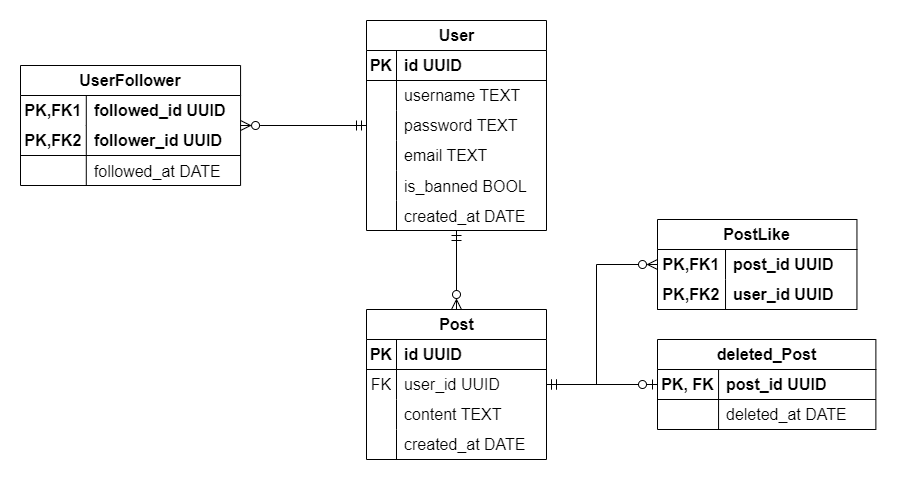

The diagram above was exported from draw.io. Its source (the exported page's mxGraphModel, read from the mxfile embedded in the PNG):
<mxGraphModel dx="1523" dy="679" grid="0" gridSize="10" guides="1" tooltips="1" connect="1" arrows="1" fold="1" page="0" pageScale="1" pageWidth="827" pageHeight="1169" math="0" shadow="0">
  <root>
    <mxCell id="0" />
    <mxCell id="1" parent="0" />
    <mxCell id="1lNB9FpPxLW3Y9rz-01c-6" style="edgeStyle=none;curved=1;rounded=0;orthogonalLoop=1;jettySize=auto;html=1;fontSize=12;startSize=8;endSize=8;endArrow=ERzeroToMany;endFill=0;startArrow=ERmandOne;startFill=0;" edge="1" parent="1" source="BherP_jJfU6jyKCz0XUc-1" target="GiqQQ3V6Yv_eq7K5TFgp-14">
      <mxGeometry relative="1" as="geometry" />
    </mxCell>
    <mxCell id="BherP_jJfU6jyKCz0XUc-1" value="User" style="shape=table;startSize=30;container=1;collapsible=1;childLayout=tableLayout;fixedRows=1;rowLines=0;fontStyle=1;align=center;resizeLast=1;html=1;fontSize=16;" vertex="1" parent="1">
      <mxGeometry x="110" y="50" width="180" height="210" as="geometry" />
    </mxCell>
    <mxCell id="BherP_jJfU6jyKCz0XUc-2" value="" style="shape=tableRow;horizontal=0;startSize=0;swimlaneHead=0;swimlaneBody=0;fillColor=none;collapsible=0;dropTarget=0;points=[[0,0.5],[1,0.5]];portConstraint=eastwest;top=0;left=0;right=0;bottom=1;fontSize=16;" vertex="1" parent="BherP_jJfU6jyKCz0XUc-1">
      <mxGeometry y="30" width="180" height="30" as="geometry" />
    </mxCell>
    <mxCell id="BherP_jJfU6jyKCz0XUc-3" value="PK" style="shape=partialRectangle;connectable=0;fillColor=none;top=0;left=0;bottom=0;right=0;fontStyle=1;overflow=hidden;whiteSpace=wrap;html=1;fontSize=16;" vertex="1" parent="BherP_jJfU6jyKCz0XUc-2">
      <mxGeometry width="30" height="30" as="geometry">
        <mxRectangle width="30" height="30" as="alternateBounds" />
      </mxGeometry>
    </mxCell>
    <mxCell id="BherP_jJfU6jyKCz0XUc-4" value="id UUID" style="shape=partialRectangle;connectable=0;fillColor=none;top=0;left=0;bottom=0;right=0;align=left;spacingLeft=6;fontStyle=1;overflow=hidden;whiteSpace=wrap;html=1;fontSize=16;" vertex="1" parent="BherP_jJfU6jyKCz0XUc-2">
      <mxGeometry x="30" width="150" height="30" as="geometry">
        <mxRectangle width="150" height="30" as="alternateBounds" />
      </mxGeometry>
    </mxCell>
    <mxCell id="BherP_jJfU6jyKCz0XUc-5" value="" style="shape=tableRow;horizontal=0;startSize=0;swimlaneHead=0;swimlaneBody=0;fillColor=none;collapsible=0;dropTarget=0;points=[[0,0.5],[1,0.5]];portConstraint=eastwest;top=0;left=0;right=0;bottom=0;fontSize=16;" vertex="1" parent="BherP_jJfU6jyKCz0XUc-1">
      <mxGeometry y="60" width="180" height="30" as="geometry" />
    </mxCell>
    <mxCell id="BherP_jJfU6jyKCz0XUc-6" value="" style="shape=partialRectangle;connectable=0;fillColor=none;top=0;left=0;bottom=0;right=0;editable=1;overflow=hidden;whiteSpace=wrap;html=1;fontSize=16;" vertex="1" parent="BherP_jJfU6jyKCz0XUc-5">
      <mxGeometry width="30" height="30" as="geometry">
        <mxRectangle width="30" height="30" as="alternateBounds" />
      </mxGeometry>
    </mxCell>
    <mxCell id="BherP_jJfU6jyKCz0XUc-7" value="username TEXT" style="shape=partialRectangle;connectable=0;fillColor=none;top=0;left=0;bottom=0;right=0;align=left;spacingLeft=6;overflow=hidden;whiteSpace=wrap;html=1;fontSize=16;" vertex="1" parent="BherP_jJfU6jyKCz0XUc-5">
      <mxGeometry x="30" width="150" height="30" as="geometry">
        <mxRectangle width="150" height="30" as="alternateBounds" />
      </mxGeometry>
    </mxCell>
    <mxCell id="BherP_jJfU6jyKCz0XUc-8" value="" style="shape=tableRow;horizontal=0;startSize=0;swimlaneHead=0;swimlaneBody=0;fillColor=none;collapsible=0;dropTarget=0;points=[[0,0.5],[1,0.5]];portConstraint=eastwest;top=0;left=0;right=0;bottom=0;fontSize=16;" vertex="1" parent="BherP_jJfU6jyKCz0XUc-1">
      <mxGeometry y="90" width="180" height="30" as="geometry" />
    </mxCell>
    <mxCell id="BherP_jJfU6jyKCz0XUc-9" value="" style="shape=partialRectangle;connectable=0;fillColor=none;top=0;left=0;bottom=0;right=0;editable=1;overflow=hidden;whiteSpace=wrap;html=1;fontSize=16;" vertex="1" parent="BherP_jJfU6jyKCz0XUc-8">
      <mxGeometry width="30" height="30" as="geometry">
        <mxRectangle width="30" height="30" as="alternateBounds" />
      </mxGeometry>
    </mxCell>
    <mxCell id="BherP_jJfU6jyKCz0XUc-10" value="password TEXT" style="shape=partialRectangle;connectable=0;fillColor=none;top=0;left=0;bottom=0;right=0;align=left;spacingLeft=6;overflow=hidden;whiteSpace=wrap;html=1;fontSize=16;" vertex="1" parent="BherP_jJfU6jyKCz0XUc-8">
      <mxGeometry x="30" width="150" height="30" as="geometry">
        <mxRectangle width="150" height="30" as="alternateBounds" />
      </mxGeometry>
    </mxCell>
    <mxCell id="BherP_jJfU6jyKCz0XUc-11" value="" style="shape=tableRow;horizontal=0;startSize=0;swimlaneHead=0;swimlaneBody=0;fillColor=none;collapsible=0;dropTarget=0;points=[[0,0.5],[1,0.5]];portConstraint=eastwest;top=0;left=0;right=0;bottom=0;fontSize=16;" vertex="1" parent="BherP_jJfU6jyKCz0XUc-1">
      <mxGeometry y="120" width="180" height="30" as="geometry" />
    </mxCell>
    <mxCell id="BherP_jJfU6jyKCz0XUc-12" value="" style="shape=partialRectangle;connectable=0;fillColor=none;top=0;left=0;bottom=0;right=0;editable=1;overflow=hidden;whiteSpace=wrap;html=1;fontSize=16;" vertex="1" parent="BherP_jJfU6jyKCz0XUc-11">
      <mxGeometry width="30" height="30" as="geometry">
        <mxRectangle width="30" height="30" as="alternateBounds" />
      </mxGeometry>
    </mxCell>
    <mxCell id="BherP_jJfU6jyKCz0XUc-13" value="email TEXT" style="shape=partialRectangle;connectable=0;fillColor=none;top=0;left=0;bottom=0;right=0;align=left;spacingLeft=6;overflow=hidden;whiteSpace=wrap;html=1;fontSize=16;" vertex="1" parent="BherP_jJfU6jyKCz0XUc-11">
      <mxGeometry x="30" width="150" height="30" as="geometry">
        <mxRectangle width="150" height="30" as="alternateBounds" />
      </mxGeometry>
    </mxCell>
    <mxCell id="1lNB9FpPxLW3Y9rz-01c-7" value="" style="shape=tableRow;horizontal=0;startSize=0;swimlaneHead=0;swimlaneBody=0;fillColor=none;collapsible=0;dropTarget=0;points=[[0,0.5],[1,0.5]];portConstraint=eastwest;top=0;left=0;right=0;bottom=0;fontSize=16;" vertex="1" parent="BherP_jJfU6jyKCz0XUc-1">
      <mxGeometry y="150" width="180" height="30" as="geometry" />
    </mxCell>
    <mxCell id="1lNB9FpPxLW3Y9rz-01c-8" value="" style="shape=partialRectangle;connectable=0;fillColor=none;top=0;left=0;bottom=0;right=0;editable=1;overflow=hidden;fontSize=16;" vertex="1" parent="1lNB9FpPxLW3Y9rz-01c-7">
      <mxGeometry width="30" height="30" as="geometry">
        <mxRectangle width="30" height="30" as="alternateBounds" />
      </mxGeometry>
    </mxCell>
    <mxCell id="1lNB9FpPxLW3Y9rz-01c-9" value="is_banned BOOL" style="shape=partialRectangle;connectable=0;fillColor=none;top=0;left=0;bottom=0;right=0;align=left;spacingLeft=6;overflow=hidden;fontSize=16;" vertex="1" parent="1lNB9FpPxLW3Y9rz-01c-7">
      <mxGeometry x="30" width="150" height="30" as="geometry">
        <mxRectangle width="150" height="30" as="alternateBounds" />
      </mxGeometry>
    </mxCell>
    <mxCell id="1lNB9FpPxLW3Y9rz-01c-10" value="" style="shape=tableRow;horizontal=0;startSize=0;swimlaneHead=0;swimlaneBody=0;fillColor=none;collapsible=0;dropTarget=0;points=[[0,0.5],[1,0.5]];portConstraint=eastwest;top=0;left=0;right=0;bottom=0;fontSize=16;" vertex="1" parent="BherP_jJfU6jyKCz0XUc-1">
      <mxGeometry y="180" width="180" height="30" as="geometry" />
    </mxCell>
    <mxCell id="1lNB9FpPxLW3Y9rz-01c-11" value="" style="shape=partialRectangle;connectable=0;fillColor=none;top=0;left=0;bottom=0;right=0;editable=1;overflow=hidden;fontSize=16;" vertex="1" parent="1lNB9FpPxLW3Y9rz-01c-10">
      <mxGeometry width="30" height="30" as="geometry">
        <mxRectangle width="30" height="30" as="alternateBounds" />
      </mxGeometry>
    </mxCell>
    <mxCell id="1lNB9FpPxLW3Y9rz-01c-12" value="created_at DATE" style="shape=partialRectangle;connectable=0;fillColor=none;top=0;left=0;bottom=0;right=0;align=left;spacingLeft=6;overflow=hidden;fontSize=16;" vertex="1" parent="1lNB9FpPxLW3Y9rz-01c-10">
      <mxGeometry x="30" width="150" height="30" as="geometry">
        <mxRectangle width="150" height="30" as="alternateBounds" />
      </mxGeometry>
    </mxCell>
    <mxCell id="1lNB9FpPxLW3Y9rz-01c-1" style="edgeStyle=none;curved=1;rounded=0;orthogonalLoop=1;jettySize=auto;html=1;fontSize=12;startSize=8;endSize=8;endArrow=ERmandOne;endFill=0;startArrow=ERzeroToMany;startFill=0;" edge="1" parent="1" source="BherP_jJfU6jyKCz0XUc-14" target="BherP_jJfU6jyKCz0XUc-1">
      <mxGeometry relative="1" as="geometry" />
    </mxCell>
    <mxCell id="1lNB9FpPxLW3Y9rz-01c-42" style="edgeStyle=none;curved=1;rounded=0;orthogonalLoop=1;jettySize=auto;html=1;fontSize=12;startSize=8;endSize=8;startArrow=ERmandOne;startFill=0;endArrow=ERzeroToOne;endFill=0;" edge="1" parent="1" source="BherP_jJfU6jyKCz0XUc-14" target="1lNB9FpPxLW3Y9rz-01c-19">
      <mxGeometry relative="1" as="geometry" />
    </mxCell>
    <mxCell id="BherP_jJfU6jyKCz0XUc-14" value="Post" style="shape=table;startSize=30;container=1;collapsible=1;childLayout=tableLayout;fixedRows=1;rowLines=0;fontStyle=1;align=center;resizeLast=1;html=1;fontSize=16;" vertex="1" parent="1">
      <mxGeometry x="110" y="339" width="180" height="150" as="geometry" />
    </mxCell>
    <mxCell id="BherP_jJfU6jyKCz0XUc-15" value="" style="shape=tableRow;horizontal=0;startSize=0;swimlaneHead=0;swimlaneBody=0;fillColor=none;collapsible=0;dropTarget=0;points=[[0,0.5],[1,0.5]];portConstraint=eastwest;top=0;left=0;right=0;bottom=1;fontSize=16;" vertex="1" parent="BherP_jJfU6jyKCz0XUc-14">
      <mxGeometry y="30" width="180" height="30" as="geometry" />
    </mxCell>
    <mxCell id="BherP_jJfU6jyKCz0XUc-16" value="PK" style="shape=partialRectangle;connectable=0;fillColor=none;top=0;left=0;bottom=0;right=0;fontStyle=1;overflow=hidden;whiteSpace=wrap;html=1;fontSize=16;" vertex="1" parent="BherP_jJfU6jyKCz0XUc-15">
      <mxGeometry width="30" height="30" as="geometry">
        <mxRectangle width="30" height="30" as="alternateBounds" />
      </mxGeometry>
    </mxCell>
    <mxCell id="BherP_jJfU6jyKCz0XUc-17" value="id UUID" style="shape=partialRectangle;connectable=0;fillColor=none;top=0;left=0;bottom=0;right=0;align=left;spacingLeft=6;fontStyle=1;overflow=hidden;whiteSpace=wrap;html=1;fontSize=16;" vertex="1" parent="BherP_jJfU6jyKCz0XUc-15">
      <mxGeometry x="30" width="150" height="30" as="geometry">
        <mxRectangle width="150" height="30" as="alternateBounds" />
      </mxGeometry>
    </mxCell>
    <mxCell id="BherP_jJfU6jyKCz0XUc-24" value="" style="shape=tableRow;horizontal=0;startSize=0;swimlaneHead=0;swimlaneBody=0;fillColor=none;collapsible=0;dropTarget=0;points=[[0,0.5],[1,0.5]];portConstraint=eastwest;top=0;left=0;right=0;bottom=0;fontSize=16;" vertex="1" parent="BherP_jJfU6jyKCz0XUc-14">
      <mxGeometry y="60" width="180" height="30" as="geometry" />
    </mxCell>
    <mxCell id="BherP_jJfU6jyKCz0XUc-25" value="FK" style="shape=partialRectangle;connectable=0;fillColor=none;top=0;left=0;bottom=0;right=0;editable=1;overflow=hidden;whiteSpace=wrap;html=1;fontSize=16;" vertex="1" parent="BherP_jJfU6jyKCz0XUc-24">
      <mxGeometry width="30" height="30" as="geometry">
        <mxRectangle width="30" height="30" as="alternateBounds" />
      </mxGeometry>
    </mxCell>
    <mxCell id="BherP_jJfU6jyKCz0XUc-26" value="user_id UUID" style="shape=partialRectangle;connectable=0;fillColor=none;top=0;left=0;bottom=0;right=0;align=left;spacingLeft=6;overflow=hidden;whiteSpace=wrap;html=1;fontSize=16;" vertex="1" parent="BherP_jJfU6jyKCz0XUc-24">
      <mxGeometry x="30" width="150" height="30" as="geometry">
        <mxRectangle width="150" height="30" as="alternateBounds" />
      </mxGeometry>
    </mxCell>
    <mxCell id="BherP_jJfU6jyKCz0XUc-18" value="" style="shape=tableRow;horizontal=0;startSize=0;swimlaneHead=0;swimlaneBody=0;fillColor=none;collapsible=0;dropTarget=0;points=[[0,0.5],[1,0.5]];portConstraint=eastwest;top=0;left=0;right=0;bottom=0;fontSize=16;" vertex="1" parent="BherP_jJfU6jyKCz0XUc-14">
      <mxGeometry y="90" width="180" height="30" as="geometry" />
    </mxCell>
    <mxCell id="BherP_jJfU6jyKCz0XUc-19" value="" style="shape=partialRectangle;connectable=0;fillColor=none;top=0;left=0;bottom=0;right=0;editable=1;overflow=hidden;whiteSpace=wrap;html=1;fontSize=16;" vertex="1" parent="BherP_jJfU6jyKCz0XUc-18">
      <mxGeometry width="30" height="30" as="geometry">
        <mxRectangle width="30" height="30" as="alternateBounds" />
      </mxGeometry>
    </mxCell>
    <mxCell id="BherP_jJfU6jyKCz0XUc-20" value="content TEXT" style="shape=partialRectangle;connectable=0;fillColor=none;top=0;left=0;bottom=0;right=0;align=left;spacingLeft=6;overflow=hidden;whiteSpace=wrap;html=1;fontSize=16;" vertex="1" parent="BherP_jJfU6jyKCz0XUc-18">
      <mxGeometry x="30" width="150" height="30" as="geometry">
        <mxRectangle width="150" height="30" as="alternateBounds" />
      </mxGeometry>
    </mxCell>
    <mxCell id="BherP_jJfU6jyKCz0XUc-21" value="" style="shape=tableRow;horizontal=0;startSize=0;swimlaneHead=0;swimlaneBody=0;fillColor=none;collapsible=0;dropTarget=0;points=[[0,0.5],[1,0.5]];portConstraint=eastwest;top=0;left=0;right=0;bottom=0;fontSize=16;" vertex="1" parent="BherP_jJfU6jyKCz0XUc-14">
      <mxGeometry y="120" width="180" height="30" as="geometry" />
    </mxCell>
    <mxCell id="BherP_jJfU6jyKCz0XUc-22" value="" style="shape=partialRectangle;connectable=0;fillColor=none;top=0;left=0;bottom=0;right=0;editable=1;overflow=hidden;whiteSpace=wrap;html=1;fontSize=16;" vertex="1" parent="BherP_jJfU6jyKCz0XUc-21">
      <mxGeometry width="30" height="30" as="geometry">
        <mxRectangle width="30" height="30" as="alternateBounds" />
      </mxGeometry>
    </mxCell>
    <mxCell id="BherP_jJfU6jyKCz0XUc-23" value="created_at DATE" style="shape=partialRectangle;connectable=0;fillColor=none;top=0;left=0;bottom=0;right=0;align=left;spacingLeft=6;overflow=hidden;whiteSpace=wrap;html=1;fontSize=16;" vertex="1" parent="BherP_jJfU6jyKCz0XUc-21">
      <mxGeometry x="30" width="150" height="30" as="geometry">
        <mxRectangle width="150" height="30" as="alternateBounds" />
      </mxGeometry>
    </mxCell>
    <mxCell id="GiqQQ3V6Yv_eq7K5TFgp-14" value="UserFollower" style="shape=table;startSize=30;container=1;collapsible=1;childLayout=tableLayout;fixedRows=1;rowLines=0;fontStyle=1;align=center;resizeLast=1;html=1;whiteSpace=wrap;fontSize=16;" vertex="1" parent="1">
      <mxGeometry x="-236" y="95" width="220.07142857142873" height="120" as="geometry" />
    </mxCell>
    <mxCell id="GiqQQ3V6Yv_eq7K5TFgp-15" value="" style="shape=tableRow;horizontal=0;startSize=0;swimlaneHead=0;swimlaneBody=0;fillColor=none;collapsible=0;dropTarget=0;points=[[0,0.5],[1,0.5]];portConstraint=eastwest;top=0;left=0;right=0;bottom=0;html=1;fontSize=16;" vertex="1" parent="GiqQQ3V6Yv_eq7K5TFgp-14">
      <mxGeometry y="30" width="220.07142857142873" height="30" as="geometry" />
    </mxCell>
    <mxCell id="GiqQQ3V6Yv_eq7K5TFgp-16" value="PK,FK1" style="shape=partialRectangle;connectable=0;fillColor=none;top=0;left=0;bottom=0;right=0;fontStyle=1;overflow=hidden;html=1;whiteSpace=wrap;fontSize=16;" vertex="1" parent="GiqQQ3V6Yv_eq7K5TFgp-15">
      <mxGeometry width="65.78571428571448" height="30" as="geometry">
        <mxRectangle width="65.78571428571448" height="30" as="alternateBounds" />
      </mxGeometry>
    </mxCell>
    <mxCell id="GiqQQ3V6Yv_eq7K5TFgp-17" value="followed_id UUID" style="shape=partialRectangle;connectable=0;fillColor=none;top=0;left=0;bottom=0;right=0;align=left;spacingLeft=6;fontStyle=1;overflow=hidden;html=1;whiteSpace=wrap;fontSize=16;" vertex="1" parent="GiqQQ3V6Yv_eq7K5TFgp-15">
      <mxGeometry x="65.78571428571448" width="154.28571428571425" height="30" as="geometry">
        <mxRectangle width="154.28571428571425" height="30" as="alternateBounds" />
      </mxGeometry>
    </mxCell>
    <mxCell id="GiqQQ3V6Yv_eq7K5TFgp-18" value="" style="shape=tableRow;horizontal=0;startSize=0;swimlaneHead=0;swimlaneBody=0;fillColor=none;collapsible=0;dropTarget=0;points=[[0,0.5],[1,0.5]];portConstraint=eastwest;top=0;left=0;right=0;bottom=1;html=1;fontSize=16;" vertex="1" parent="GiqQQ3V6Yv_eq7K5TFgp-14">
      <mxGeometry y="60" width="220.07142857142873" height="30" as="geometry" />
    </mxCell>
    <mxCell id="GiqQQ3V6Yv_eq7K5TFgp-19" value="PK,FK2" style="shape=partialRectangle;connectable=0;fillColor=none;top=0;left=0;bottom=0;right=0;fontStyle=1;overflow=hidden;html=1;whiteSpace=wrap;fontSize=16;" vertex="1" parent="GiqQQ3V6Yv_eq7K5TFgp-18">
      <mxGeometry width="65.78571428571448" height="30" as="geometry">
        <mxRectangle width="65.78571428571448" height="30" as="alternateBounds" />
      </mxGeometry>
    </mxCell>
    <mxCell id="GiqQQ3V6Yv_eq7K5TFgp-20" value="follower_id UUID" style="shape=partialRectangle;connectable=0;fillColor=none;top=0;left=0;bottom=0;right=0;align=left;spacingLeft=6;fontStyle=1;overflow=hidden;html=1;whiteSpace=wrap;fontSize=16;" vertex="1" parent="GiqQQ3V6Yv_eq7K5TFgp-18">
      <mxGeometry x="65.78571428571448" width="154.28571428571425" height="30" as="geometry">
        <mxRectangle width="154.28571428571425" height="30" as="alternateBounds" />
      </mxGeometry>
    </mxCell>
    <mxCell id="1lNB9FpPxLW3Y9rz-01c-13" value="" style="shape=tableRow;horizontal=0;startSize=0;swimlaneHead=0;swimlaneBody=0;fillColor=none;collapsible=0;dropTarget=0;points=[[0,0.5],[1,0.5]];portConstraint=eastwest;top=0;left=0;right=0;bottom=0;fontSize=16;" vertex="1" parent="GiqQQ3V6Yv_eq7K5TFgp-14">
      <mxGeometry y="90" width="220.07142857142873" height="30" as="geometry" />
    </mxCell>
    <mxCell id="1lNB9FpPxLW3Y9rz-01c-14" value="" style="shape=partialRectangle;connectable=0;fillColor=none;top=0;left=0;bottom=0;right=0;editable=1;overflow=hidden;fontSize=16;" vertex="1" parent="1lNB9FpPxLW3Y9rz-01c-13">
      <mxGeometry width="65.78571428571448" height="30" as="geometry">
        <mxRectangle width="65.78571428571448" height="30" as="alternateBounds" />
      </mxGeometry>
    </mxCell>
    <mxCell id="1lNB9FpPxLW3Y9rz-01c-15" value="followed_at DATE" style="shape=partialRectangle;connectable=0;fillColor=none;top=0;left=0;bottom=0;right=0;align=left;spacingLeft=6;overflow=hidden;fontSize=16;" vertex="1" parent="1lNB9FpPxLW3Y9rz-01c-13">
      <mxGeometry x="65.78571428571448" width="154.28571428571425" height="30" as="geometry">
        <mxRectangle width="154.28571428571425" height="30" as="alternateBounds" />
      </mxGeometry>
    </mxCell>
    <mxCell id="1lNB9FpPxLW3Y9rz-01c-5" style="edgeStyle=none;curved=0;rounded=0;orthogonalLoop=1;jettySize=auto;html=1;fontSize=12;startSize=8;endSize=8;endArrow=ERmandOne;endFill=0;startArrow=ERzeroToMany;startFill=0;entryX=1;entryY=0.5;entryDx=0;entryDy=0;" edge="1" parent="1" source="GiqQQ3V6Yv_eq7K5TFgp-27" target="BherP_jJfU6jyKCz0XUc-24">
      <mxGeometry relative="1" as="geometry">
        <Array as="points">
          <mxPoint x="340" y="294" />
          <mxPoint x="340" y="414" />
        </Array>
      </mxGeometry>
    </mxCell>
    <mxCell id="GiqQQ3V6Yv_eq7K5TFgp-27" value="PostLike" style="shape=table;startSize=30;container=1;collapsible=1;childLayout=tableLayout;fixedRows=1;rowLines=0;fontStyle=1;align=center;resizeLast=1;html=1;whiteSpace=wrap;fontSize=16;" vertex="1" parent="1">
      <mxGeometry x="401" y="249" width="199.45241001674117" height="90" as="geometry" />
    </mxCell>
    <mxCell id="GiqQQ3V6Yv_eq7K5TFgp-28" value="" style="shape=tableRow;horizontal=0;startSize=0;swimlaneHead=0;swimlaneBody=0;fillColor=none;collapsible=0;dropTarget=0;points=[[0,0.5],[1,0.5]];portConstraint=eastwest;top=0;left=0;right=0;bottom=0;html=1;fontSize=16;" vertex="1" parent="GiqQQ3V6Yv_eq7K5TFgp-27">
      <mxGeometry y="30" width="199.45241001674117" height="30" as="geometry" />
    </mxCell>
    <mxCell id="GiqQQ3V6Yv_eq7K5TFgp-29" value="PK,FK1" style="shape=partialRectangle;connectable=0;fillColor=none;top=0;left=0;bottom=0;right=0;fontStyle=1;overflow=hidden;html=1;whiteSpace=wrap;fontSize=16;" vertex="1" parent="GiqQQ3V6Yv_eq7K5TFgp-28">
      <mxGeometry width="68.0238385881699" height="30" as="geometry">
        <mxRectangle width="68.0238385881699" height="30" as="alternateBounds" />
      </mxGeometry>
    </mxCell>
    <mxCell id="GiqQQ3V6Yv_eq7K5TFgp-30" value="post_id UUID" style="shape=partialRectangle;connectable=0;fillColor=none;top=0;left=0;bottom=0;right=0;align=left;spacingLeft=6;fontStyle=1;overflow=hidden;html=1;whiteSpace=wrap;fontSize=16;" vertex="1" parent="GiqQQ3V6Yv_eq7K5TFgp-28">
      <mxGeometry x="68.0238385881699" width="131.42857142857127" height="30" as="geometry">
        <mxRectangle width="131.42857142857127" height="30" as="alternateBounds" />
      </mxGeometry>
    </mxCell>
    <mxCell id="GiqQQ3V6Yv_eq7K5TFgp-31" value="" style="shape=tableRow;horizontal=0;startSize=0;swimlaneHead=0;swimlaneBody=0;fillColor=none;collapsible=0;dropTarget=0;points=[[0,0.5],[1,0.5]];portConstraint=eastwest;top=0;left=0;right=0;bottom=1;html=1;fontSize=16;" vertex="1" parent="GiqQQ3V6Yv_eq7K5TFgp-27">
      <mxGeometry y="60" width="199.45241001674117" height="30" as="geometry" />
    </mxCell>
    <mxCell id="GiqQQ3V6Yv_eq7K5TFgp-32" value="PK,FK2" style="shape=partialRectangle;connectable=0;fillColor=none;top=0;left=0;bottom=0;right=0;fontStyle=1;overflow=hidden;html=1;whiteSpace=wrap;fontSize=16;" vertex="1" parent="GiqQQ3V6Yv_eq7K5TFgp-31">
      <mxGeometry width="68.0238385881699" height="30" as="geometry">
        <mxRectangle width="68.0238385881699" height="30" as="alternateBounds" />
      </mxGeometry>
    </mxCell>
    <mxCell id="GiqQQ3V6Yv_eq7K5TFgp-33" value="user_id UUID" style="shape=partialRectangle;connectable=0;fillColor=none;top=0;left=0;bottom=0;right=0;align=left;spacingLeft=6;fontStyle=1;overflow=hidden;html=1;whiteSpace=wrap;fontSize=16;" vertex="1" parent="GiqQQ3V6Yv_eq7K5TFgp-31">
      <mxGeometry x="68.0238385881699" width="131.42857142857127" height="30" as="geometry">
        <mxRectangle width="131.42857142857127" height="30" as="alternateBounds" />
      </mxGeometry>
    </mxCell>
    <mxCell id="1lNB9FpPxLW3Y9rz-01c-19" value="deleted_Post" style="shape=table;startSize=30;container=1;collapsible=1;childLayout=tableLayout;fixedRows=1;rowLines=0;fontStyle=1;align=center;resizeLast=1;html=1;fontSize=16;" vertex="1" parent="1">
      <mxGeometry x="401" y="369" width="218.37935243803867" height="90" as="geometry" />
    </mxCell>
    <mxCell id="1lNB9FpPxLW3Y9rz-01c-20" value="" style="shape=tableRow;horizontal=0;startSize=0;swimlaneHead=0;swimlaneBody=0;fillColor=none;collapsible=0;dropTarget=0;points=[[0,0.5],[1,0.5]];portConstraint=eastwest;top=0;left=0;right=0;bottom=1;fontSize=16;" vertex="1" parent="1lNB9FpPxLW3Y9rz-01c-19">
      <mxGeometry y="30" width="218.37935243803867" height="30" as="geometry" />
    </mxCell>
    <mxCell id="1lNB9FpPxLW3Y9rz-01c-21" value="PK, FK" style="shape=partialRectangle;connectable=0;fillColor=none;top=0;left=0;bottom=0;right=0;fontStyle=1;overflow=hidden;whiteSpace=wrap;html=1;fontSize=16;" vertex="1" parent="1lNB9FpPxLW3Y9rz-01c-20">
      <mxGeometry width="61.05889533547787" height="30" as="geometry">
        <mxRectangle width="61.05889533547787" height="30" as="alternateBounds" />
      </mxGeometry>
    </mxCell>
    <mxCell id="1lNB9FpPxLW3Y9rz-01c-22" value="post_id UUID" style="shape=partialRectangle;connectable=0;fillColor=none;top=0;left=0;bottom=0;right=0;align=left;spacingLeft=6;fontStyle=1;overflow=hidden;whiteSpace=wrap;html=1;fontSize=16;" vertex="1" parent="1lNB9FpPxLW3Y9rz-01c-20">
      <mxGeometry x="61.05889533547787" width="157.3204571025608" height="30" as="geometry">
        <mxRectangle width="157.3204571025608" height="30" as="alternateBounds" />
      </mxGeometry>
    </mxCell>
    <mxCell id="1lNB9FpPxLW3Y9rz-01c-29" value="" style="shape=tableRow;horizontal=0;startSize=0;swimlaneHead=0;swimlaneBody=0;fillColor=none;collapsible=0;dropTarget=0;points=[[0,0.5],[1,0.5]];portConstraint=eastwest;top=0;left=0;right=0;bottom=0;fontSize=16;" vertex="1" parent="1lNB9FpPxLW3Y9rz-01c-19">
      <mxGeometry y="60" width="218.37935243803867" height="30" as="geometry" />
    </mxCell>
    <mxCell id="1lNB9FpPxLW3Y9rz-01c-30" value="" style="shape=partialRectangle;connectable=0;fillColor=none;top=0;left=0;bottom=0;right=0;editable=1;overflow=hidden;whiteSpace=wrap;html=1;fontSize=16;" vertex="1" parent="1lNB9FpPxLW3Y9rz-01c-29">
      <mxGeometry width="61.05889533547787" height="30" as="geometry">
        <mxRectangle width="61.05889533547787" height="30" as="alternateBounds" />
      </mxGeometry>
    </mxCell>
    <mxCell id="1lNB9FpPxLW3Y9rz-01c-31" value="deleted_at DATE" style="shape=partialRectangle;connectable=0;fillColor=none;top=0;left=0;bottom=0;right=0;align=left;spacingLeft=6;overflow=hidden;whiteSpace=wrap;html=1;fontSize=16;" vertex="1" parent="1lNB9FpPxLW3Y9rz-01c-29">
      <mxGeometry x="61.05889533547787" width="157.3204571025608" height="30" as="geometry">
        <mxRectangle width="157.3204571025608" height="30" as="alternateBounds" />
      </mxGeometry>
    </mxCell>
  </root>
</mxGraphModel>